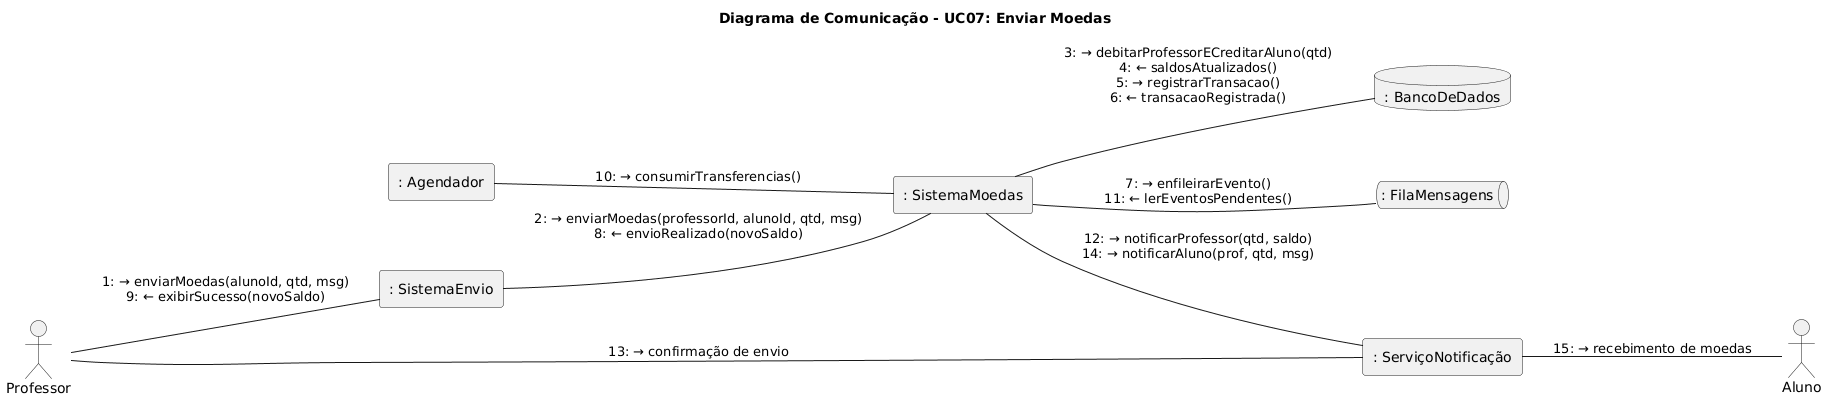

The diagram above was rendered by PlantUML. Its source (embedded in the PNG):
@startuml
left to right direction
skinparam nodesep 70
skinparam ranksep 60

title Diagrama de Comunicação - UC07: Enviar Moedas

actor     "Professor"          as P
actor     "Aluno"              as A
rectangle ": SistemaEnvio"      as PE
rectangle ": SistemaMoedas"     as SM
rectangle ": Agendador"         as CRON
queue     ": FilaMensagens"     as FM
rectangle ": ServiçoNotificação" as NOT
database  ": BancoDeDados"      as BD

P    -- PE  : "1: → enviarMoedas(alunoId, qtd, msg)\n9: ← exibirSucesso(novoSaldo)"
PE   -- SM  : "2: → enviarMoedas(professorId, alunoId, qtd, msg)\n8: ← envioRealizado(novoSaldo)"
SM   -- BD  : "3: → debitarProfessorECreditarAluno(qtd)\n4: ← saldosAtualizados()\n5: → registrarTransacao()\n6: ← transacaoRegistrada()"
SM   -- FM  : "7: → enfileirarEvento()\n11: ← lerEventosPendentes()"
CRON -- SM  : "10: → consumirTransferencias()"
SM   -- NOT : "12: → notificarProfessor(qtd, saldo)\n14: → notificarAluno(prof, qtd, msg)"
NOT  -- P   : "13: → confirmação de envio"
NOT  -- A   : "15: → recebimento de moedas"
@enduml